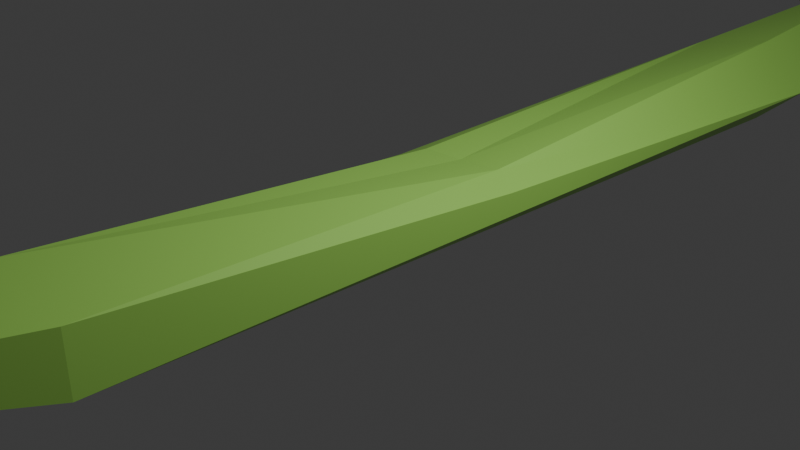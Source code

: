 # Source: cuttedCabbage.blend  (saved by Blender 4.2.66; exported with 4.5.12 LTS)
import bpy
from mathutils import Matrix  # noqa: F401  (used for matrix-valued properties, if any)

bpy.ops.wm.read_factory_settings(use_empty=True)
scene = bpy.context.scene
scene.name = 'Scene'

# ---- collections
col_collection = bpy.data.collections.new('Collection'); scene.collection.children.link(col_collection)

# ---- materials (node trees are filled in below, after node groups)
mat_material_001 = bpy.data.materials.new('Material.001')

# ---- material node trees
mat_material_001.use_nodes = True; mat_material_001.node_tree.nodes.clear()
_N = mat_material_001.node_tree.nodes; _L = mat_material_001.node_tree.links
n0 = _N.new('ShaderNodeBsdfPrincipled'); n0.name = 'Principled BSDF'; n0.location = (10, 300)
n0.inputs[0].default_value = (0.3982, 0.8006, 0.1382, 1.0)
n1 = _N.new('ShaderNodeOutputMaterial'); n1.name = 'Material Output'; n1.location = (300, 300)
_L.new(n0.outputs[0], n1.inputs[0])
n1.is_active_output = True

# ---- world
world_world = bpy.data.worlds.new('World'); scene.world = world_world
world_world.use_nodes = True; world_world.node_tree.nodes.clear()
_N = world_world.node_tree.nodes; _L = world_world.node_tree.links
n0 = _N.new('ShaderNodeOutputWorld'); n0.name = 'World Output'; n0.location = (300, 300)
n1 = _N.new('ShaderNodeBackground'); n1.name = 'Background'; n1.location = (10, 300)
n1.inputs[0].default_value = (0.05088, 0.05088, 0.05088, 1.0)
_L.new(n1.outputs[0], n0.inputs[0])
n0.is_active_output = True
world_world.color = (0.05088, 0.05088, 0.05088)
world_world.sun_shadow_jitter_overblur = 0.0

# ---- cameras
cam_camera = bpy.data.cameras.new('Camera')
cam_camera.clip_end = 100.0
cam_camera.ortho_scale = 7.314

# ---- lights
light_light = bpy.data.lights.new('Light', 'POINT')
light_light.energy = 1000.0
light_light.shadow_soft_size = 0.1

# ---- meshes
me_icosphere = bpy.data.meshes.new('Icosphere')
me_icosphere.from_pydata([(0.0, -1.886, -8.144), (0.7236, -1.184, -4.021), (-0.2764, -1.453, -4.021), (-0.9387, -0.6583, -4.021), (-0.2764, 0.1924, -4.021), (0.7236, -0.1326, -4.017), (0.2764, -0.8832, 6.493), (-0.6691, -0.5583, 6.493), (-0.7236, 0.5257, 6.493), (0.2764, 0.8506, 6.493), (0.8944, 5.91e-07, 6.493), (0.0, -1.243, 12.03), (-0.8137, -0.3656, 0.8012), (-0.4268, -0.6514, 0.7976), (-0.4777, 0.3424, 0.8281), (0.8017, -0.4822, 0.7884), (-0.8109, -0.04509, 0.7902), (0.8041, -0.07005, 0.9386), (0.5115, 0.3338, 0.9681), (-0.01754, -0.6067, 0.9027), (-0.01919, 0.4986, 0.8713), (0.5147, -0.695, 0.8906)], [], [(0, 1, 2), (1, 0, 5), (0, 2, 3), (0, 3, 4), (0, 4, 5), (5, 17, 15), (2, 1, 21), (3, 2, 13), (3, 16, 14), (5, 4, 20), (1, 15, 21), (2, 19, 13), (3, 12, 16), (4, 14, 20), (5, 18, 17), (6, 10, 11), (7, 6, 11), (8, 7, 11), (9, 8, 11), (10, 9, 11), (13, 19, 7), (15, 17, 10), (18, 20, 9), (21, 15, 10, 6), (19, 6, 7), (12, 7, 8), (20, 14, 8), (18, 9, 10), (14, 16, 8), (19, 21, 6), (12, 13, 7), (16, 12, 8), (9, 20, 8), (17, 18, 10), (1, 5, 15), (19, 2, 21), (12, 3, 13), (4, 3, 14), (18, 5, 20)])
_uv = me_icosphere.uv_layers.new(name='UVMap')
_uv.uv.foreach_set('vector', [0.1818, 0.0, 0.2727, 0.1575, 0.09091, 0.1575, 0.2727, 0.1575, 0.3636, 0.0, 0.4545, 0.1575, 0.9091, 0.0, 1.0, 0.1575, 0.8182, 0.1575, 0.7273, 0.0, 0.8182, 0.1575, 0.6364, 0.1575, 0.5455, 0.0, 0.6364, 0.1575, 0.4545, 0.1575, 0.4545, 0.1575, 0.4117, 0.2317, 0.3143, 0.2295, 0.09091, 0.1575, 0.2727, 0.1575, 0.2303, 0.231, 0.8182, 0.1575, 1.0, 0.1575, 0.9583, 0.2296, 0.8182, 0.1575, 0.7792, 0.225, 0.6773, 0.2283, 0.4545, 0.1575, 0.6364, 0.1575, 0.5941, 0.2307, 0.2727, 0.1575, 0.3143, 0.2295, 0.2303, 0.231, 0.09091, 0.1575, 0.1335, 0.2312, 0.04925, 0.2296, 0.8182, 0.1575, 0.8583, 0.227, 0.7792, 0.225, 0.6364, 0.1575, 0.6773, 0.2283, 0.5941, 0.2307, 0.4545, 0.1575, 0.4977, 0.2321, 0.4117, 0.2317, 0.1818, 0.3149, 0.3636, 0.3149, 0.2727, 0.4724, 0.0, 0.3149, 0.1818, 0.3149, 0.09091, 0.4724, 0.7273, 0.3149, 0.9091, 0.3149, 0.8182, 0.4724, 0.5455, 0.3149, 0.7273, 0.3149, 0.6364, 0.4724, 0.3636, 0.3149, 0.5455, 0.3149, 0.4545, 0.4724, 0.04925, 0.2296, 0.1335, 0.2312, 0.0, 0.3149, 0.3143, 0.2295, 0.4117, 0.2317, 0.3636, 0.3149, 0.4977, 0.2321, 0.5941, 0.2307, 0.5455, 0.3149, 0.2303, 0.231, 0.3143, 0.2295, 0.3636, 0.3149, 0.1818, 0.3149, 0.1335, 0.2312, 0.1818, 0.3149, 0.0, 0.3149, 0.8583, 0.227, 0.9091, 0.3149, 0.7273, 0.3149, 0.5941, 0.2307, 0.6773, 0.2283, 0.7273, 0.3149, 0.4977, 0.2321, 0.5455, 0.3149, 0.3636, 0.3149, 0.6773, 0.2283, 0.7792, 0.225, 0.7273, 0.3149, 0.1335, 0.2312, 0.2303, 0.231, 0.1818, 0.3149, 0.8583, 0.227, 0.9583, 0.2296, 0.9091, 0.3149, 0.7792, 0.225, 0.8583, 0.227, 0.7273, 0.3149, 0.5455, 0.3149, 0.5941, 0.2307, 0.7273, 0.3149, 0.4117, 0.2317, 0.4977, 0.2321, 0.3636, 0.3149, 0.2727, 0.1575, 0.4545, 0.1575, 0.3143, 0.2295, 0.1335, 0.2312, 0.09091, 0.1575, 0.2303, 0.231, 0.8583, 0.227, 0.8182, 0.1575, 0.9583, 0.2296, 0.6364, 0.1575, 0.8182, 0.1575, 0.6773, 0.2283, 0.4977, 0.2321, 0.4545, 0.1575, 0.5941, 0.2307])
me_icosphere.materials.append(mat_material_001)
me_icosphere.update()

# ---- objects
ob_light = bpy.data.objects.new('Light', light_light)
ob_camera = bpy.data.objects.new('Camera', cam_camera)
ob_icosphere = bpy.data.objects.new('Icosphere', me_icosphere)

# ---- transforms, parenting, visibility, modifiers, constraints
ob_light.location = (4.076, 1.005, 5.904)
ob_light.rotation_euler = (0.6503, 0.05522, 1.866)
ob_light.lock_rotations_4d = False
ob_light.empty_display_type = 'ARROWS'
ob_light.color = (0.0, 0.0, 0.0, 0.0)
ob_light.lineart.crease_threshold = 0.0
ob_camera.location = (7.359, -6.926, 4.958)
ob_camera.rotation_euler = (1.109, 0.0, 0.8149)
ob_camera.lock_rotations_4d = False
ob_camera.empty_display_type = 'ARROWS'
ob_camera.color = (0.0, 0.0, 0.0, 0.0)
ob_camera.display_type = 'WIRE'
ob_camera.lineart.crease_threshold = 0.0
ob_icosphere.location = (0.0, 0.0, 0.0)
ob_icosphere.rotation_euler = (-1.571, 0.0, 0.0)
ob_icosphere.scale = (1.0, 0.6314, 1.0)

# ---- collection membership
col_collection.objects.link(ob_light)
col_collection.objects.link(ob_camera)
col_collection.objects.link(ob_icosphere)

# ---- scene / render settings (as saved in the file)
scene.camera = ob_camera
scene.frame_start = 1; scene.frame_end = 250; scene.frame_set(1)
scene.render.engine = 'BLENDER_EEVEE_NEXT'
bpy.context.view_layer.update()
